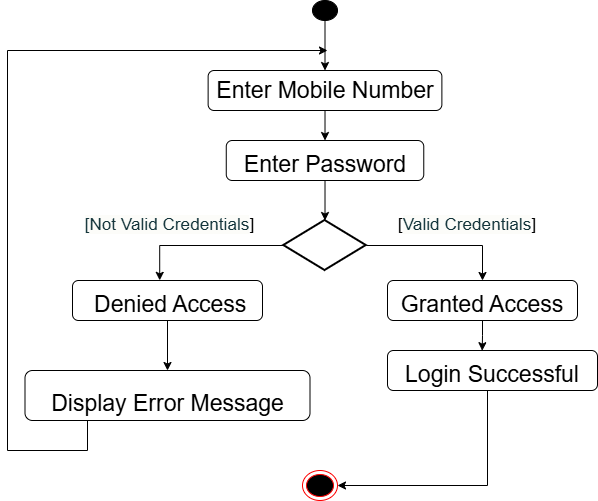

The diagram above was exported from draw.io. Its source (the exported page's mxGraphModel, read from the mxfile embedded in the PNG):
<mxGraphModel dx="1042" dy="570" grid="1" gridSize="10" guides="1" tooltips="1" connect="1" arrows="1" fold="1" page="1" pageScale="1" pageWidth="850" pageHeight="1100" math="0" shadow="0">
  <root>
    <mxCell id="0" />
    <mxCell id="1" parent="0" />
    <mxCell id="1C9h4Td7wKMMqBdf6pg--4" value="&lt;font style=&quot;font-size: 23px;&quot;&gt;Enter Mobile Number&lt;/font&gt;" style="rounded=1;whiteSpace=wrap;html=1;" parent="1" vertex="1">
      <mxGeometry x="520.63" y="160" width="233.75" height="40" as="geometry" />
    </mxCell>
    <mxCell id="1C9h4Td7wKMMqBdf6pg--5" value="&lt;span&gt;&lt;font style=&quot;font-size: 23px;&quot;&gt;Enter Password&lt;/font&gt;&lt;/span&gt;" style="rounded=1;whiteSpace=wrap;html=1;fontSize=37;" parent="1" vertex="1">
      <mxGeometry x="538.76" y="230" width="197.5" height="40" as="geometry" />
    </mxCell>
    <mxCell id="XpR8vEL2YdHlCFMzhS1v-1" value="" style="edgeStyle=orthogonalEdgeStyle;rounded=0;orthogonalLoop=1;jettySize=auto;html=1;entryX=0.5;entryY=0;entryDx=0;entryDy=0;" edge="1" parent="1" source="1C9h4Td7wKMMqBdf6pg--10" target="1C9h4Td7wKMMqBdf6pg--20">
      <mxGeometry relative="1" as="geometry" />
    </mxCell>
    <mxCell id="1C9h4Td7wKMMqBdf6pg--10" value="&lt;font style=&quot;font-size: 23px;&quot;&gt;&lt;span&gt;&amp;nbsp;Denied&amp;nbsp;&lt;/span&gt;Access&lt;/font&gt;" style="rounded=1;whiteSpace=wrap;html=1;fontSize=37;" parent="1" vertex="1">
      <mxGeometry x="385" y="370" width="190" height="40" as="geometry" />
    </mxCell>
    <mxCell id="XpR8vEL2YdHlCFMzhS1v-3" value="" style="edgeStyle=orthogonalEdgeStyle;rounded=0;orthogonalLoop=1;jettySize=auto;html=1;entryX=0.451;entryY=0.005;entryDx=0;entryDy=0;entryPerimeter=0;" edge="1" parent="1" source="1C9h4Td7wKMMqBdf6pg--12" target="1C9h4Td7wKMMqBdf6pg--22">
      <mxGeometry relative="1" as="geometry" />
    </mxCell>
    <mxCell id="1C9h4Td7wKMMqBdf6pg--12" value="&lt;font style=&quot;font-size: 23px;&quot;&gt;&lt;span&gt;Granted&amp;nbsp;&lt;/span&gt;Access&lt;/font&gt;" style="rounded=1;whiteSpace=wrap;html=1;fontSize=37;" parent="1" vertex="1">
      <mxGeometry x="700" y="370" width="190" height="40" as="geometry" />
    </mxCell>
    <mxCell id="1C9h4Td7wKMMqBdf6pg--17" value="" style="endArrow=classic;html=1;rounded=0;exitX=0.5;exitY=1;exitDx=0;exitDy=0;entryX=0.5;entryY=0;entryDx=0;entryDy=0;entryPerimeter=0;" parent="1" source="1C9h4Td7wKMMqBdf6pg--5" target="GEeRHBuLmMNAFDC_osPm-2" edge="1">
      <mxGeometry width="50" height="50" relative="1" as="geometry">
        <mxPoint x="640" y="435" as="sourcePoint" />
        <mxPoint x="645" y="458" as="targetPoint" />
      </mxGeometry>
    </mxCell>
    <mxCell id="1C9h4Td7wKMMqBdf6pg--18" value="" style="endArrow=classic;html=1;rounded=0;exitX=0.5;exitY=1;exitDx=0;exitDy=0;entryX=0.5;entryY=0;entryDx=0;entryDy=0;" parent="1" source="1C9h4Td7wKMMqBdf6pg--4" target="1C9h4Td7wKMMqBdf6pg--5" edge="1">
      <mxGeometry width="50" height="50" relative="1" as="geometry">
        <mxPoint x="630" y="410" as="sourcePoint" />
        <mxPoint x="617" y="340" as="targetPoint" />
      </mxGeometry>
    </mxCell>
    <mxCell id="LllHheX_0YkLNXSgSIoi-8" style="edgeStyle=orthogonalEdgeStyle;rounded=0;orthogonalLoop=1;jettySize=auto;html=1;" parent="1" source="1C9h4Td7wKMMqBdf6pg--20" edge="1">
      <mxGeometry relative="1" as="geometry">
        <mxPoint x="640" y="140" as="targetPoint" />
        <Array as="points">
          <mxPoint x="400" y="540" />
          <mxPoint x="320" y="540" />
          <mxPoint x="320" y="140" />
        </Array>
      </mxGeometry>
    </mxCell>
    <mxCell id="1C9h4Td7wKMMqBdf6pg--20" value="&lt;font style=&quot;font-size: 23px;&quot;&gt;Display Error&amp;nbsp;&lt;/font&gt;&lt;span style=&quot;font-size: 23px; background-color: transparent; color: light-dark(rgb(0, 0, 0), rgb(255, 255, 255));&quot;&gt;Message&lt;/span&gt;" style="rounded=1;whiteSpace=wrap;html=1;fontSize=37;verticalAlign=top;" parent="1" vertex="1">
      <mxGeometry x="337.5" y="460" width="285" height="50" as="geometry" />
    </mxCell>
    <mxCell id="XpR8vEL2YdHlCFMzhS1v-5" style="edgeStyle=orthogonalEdgeStyle;rounded=0;orthogonalLoop=1;jettySize=auto;html=1;entryX=1;entryY=0.5;entryDx=0;entryDy=0;" edge="1" parent="1" source="1C9h4Td7wKMMqBdf6pg--22" target="1C9h4Td7wKMMqBdf6pg--24">
      <mxGeometry relative="1" as="geometry">
        <Array as="points">
          <mxPoint x="800" y="575" />
        </Array>
      </mxGeometry>
    </mxCell>
    <mxCell id="1C9h4Td7wKMMqBdf6pg--22" value="&lt;font style=&quot;font-size: 23px;&quot;&gt;&lt;span&gt;Login S&lt;/span&gt;&lt;span style=&quot;background-color: transparent; color: light-dark(rgb(0, 0, 0), rgb(255, 255, 255));&quot;&gt;uccessful&lt;/span&gt;&lt;/font&gt;" style="rounded=1;whiteSpace=wrap;html=1;fontSize=37;" parent="1" vertex="1">
      <mxGeometry x="700" y="440" width="210" height="40" as="geometry" />
    </mxCell>
    <mxCell id="1C9h4Td7wKMMqBdf6pg--24" value="" style="ellipse;html=1;shape=endState;fillColor=#000000;strokeColor=#ff0000;movable=1;resizable=1;rotatable=1;deletable=1;editable=1;locked=0;connectable=1;" parent="1" vertex="1">
      <mxGeometry x="615" y="560" width="35" height="30" as="geometry" />
    </mxCell>
    <mxCell id="GEeRHBuLmMNAFDC_osPm-1" value="" style="edgeStyle=orthogonalEdgeStyle;rounded=0;orthogonalLoop=1;jettySize=auto;html=1;" parent="1" source="1C9h4Td7wKMMqBdf6pg--33" target="1C9h4Td7wKMMqBdf6pg--4" edge="1">
      <mxGeometry relative="1" as="geometry" />
    </mxCell>
    <mxCell id="1C9h4Td7wKMMqBdf6pg--33" value="" style="shape=ellipse;html=1;fillColor=strokeColor;fontSize=18;fontColor=#ffffff;" parent="1" vertex="1">
      <mxGeometry x="625" y="90" width="25" height="20" as="geometry" />
    </mxCell>
    <mxCell id="GEeRHBuLmMNAFDC_osPm-3" style="edgeStyle=orthogonalEdgeStyle;rounded=0;orthogonalLoop=1;jettySize=auto;html=1;entryX=0.5;entryY=0;entryDx=0;entryDy=0;" parent="1" source="GEeRHBuLmMNAFDC_osPm-2" target="1C9h4Td7wKMMqBdf6pg--12" edge="1">
      <mxGeometry relative="1" as="geometry" />
    </mxCell>
    <mxCell id="GEeRHBuLmMNAFDC_osPm-2" value="" style="strokeWidth=2;html=1;shape=mxgraph.flowchart.decision;whiteSpace=wrap;" parent="1" vertex="1">
      <mxGeometry x="596.26" y="310" width="82.5" height="50" as="geometry" />
    </mxCell>
    <mxCell id="GEeRHBuLmMNAFDC_osPm-4" value="&lt;font face=&quot;Helvetica&quot; style=&quot;font-size: 17px;&quot;&gt;&lt;font style=&quot;&quot;&gt;[&lt;span style=&quot;color: oklch(0.3039 0.04 213.68); letter-spacing: 0.08px; text-align: left; background-color: oklch(0.9902 0.004 106.47);&quot;&gt;Valid Credentials&lt;/span&gt;&lt;/font&gt;]&lt;/font&gt;" style="text;html=1;align=center;verticalAlign=middle;whiteSpace=wrap;rounded=0;" parent="1" vertex="1">
      <mxGeometry x="690" y="300" width="180" height="30" as="geometry" />
    </mxCell>
    <mxCell id="GEeRHBuLmMNAFDC_osPm-5" style="edgeStyle=orthogonalEdgeStyle;rounded=0;orthogonalLoop=1;jettySize=auto;html=1;entryX=0.459;entryY=-0.004;entryDx=0;entryDy=0;entryPerimeter=0;" parent="1" source="GEeRHBuLmMNAFDC_osPm-2" target="1C9h4Td7wKMMqBdf6pg--10" edge="1">
      <mxGeometry relative="1" as="geometry" />
    </mxCell>
    <mxCell id="GEeRHBuLmMNAFDC_osPm-6" value="&lt;blockquote style=&quot;text-align: center; margin: 0px 0px 0px 40px; border: none; padding: 0px;&quot;&gt;&lt;font face=&quot;Helvetica&quot; style=&quot;font-size: 17px;&quot;&gt;&lt;font style=&quot;&quot;&gt;&lt;span style=&quot;text-align: left; background-color: oklch(0.9902 0.004 106.47); color: oklch(0.3039 0.04 213.68);&quot;&gt;[Not&amp;nbsp;&lt;/span&gt;&lt;span style=&quot;color: oklch(0.3039 0.04 213.68); letter-spacing: 0.08px; text-align: left; background-color: oklch(0.9902 0.004 106.47);&quot;&gt;Valid Credentials&lt;/span&gt;&lt;/font&gt;]&lt;/font&gt;&lt;/blockquote&gt;" style="text;html=1;align=center;verticalAlign=middle;whiteSpace=wrap;rounded=0;" parent="1" vertex="1">
      <mxGeometry x="350" y="300" width="225" height="30" as="geometry" />
    </mxCell>
  </root>
</mxGraphModel>